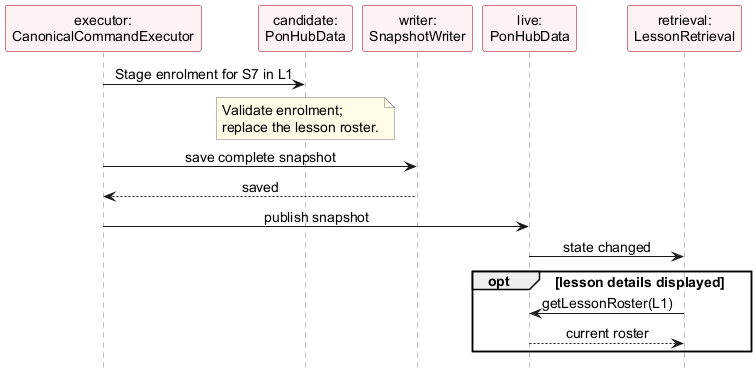

The diagram above was rendered by PlantUML. Its source (embedded in the PNG):
@startuml
' Draft by Vincent Lin with OpenAI Codex assistance.
' Self-contained source; render with PlantUML 1.2025.3.
' Command and transaction helper calls are grouped as operation descriptions.
skinparam defaultFontName Arial
skinparam defaultFontSize 14
skinparam shadowing false
skinparam sequenceMessageAlign center
skinparam sequenceParticipantBackgroundColor #FFF2F3
skinparam sequenceParticipantBorderColor #9D0012
skinparam sequenceLifeLineBorderColor #777777
skinparam noteBackgroundColor #FFFBE6
skinparam noteBorderColor #777777
hide footbox

participant "executor:\nCanonicalCommandExecutor" as Logic
participant "candidate:\nPonHubData" as Candidate
participant "writer:\nSnapshotWriter" as Storage
participant "live:\nPonHubData" as Live
participant "retrieval:\nLessonRetrieval" as Retrieval

Logic -> Candidate : Stage enrolment for S7 in L1
note over Candidate
  Validate enrolment;
  replace the lesson roster.
end note
Logic -> Storage : save complete snapshot
Storage --> Logic : saved
Logic -> Live : publish snapshot
Live -> Retrieval : state changed
opt lesson details displayed
  Retrieval -> Live : getLessonRoster(L1)
  Live --> Retrieval : current roster
end
@enduml